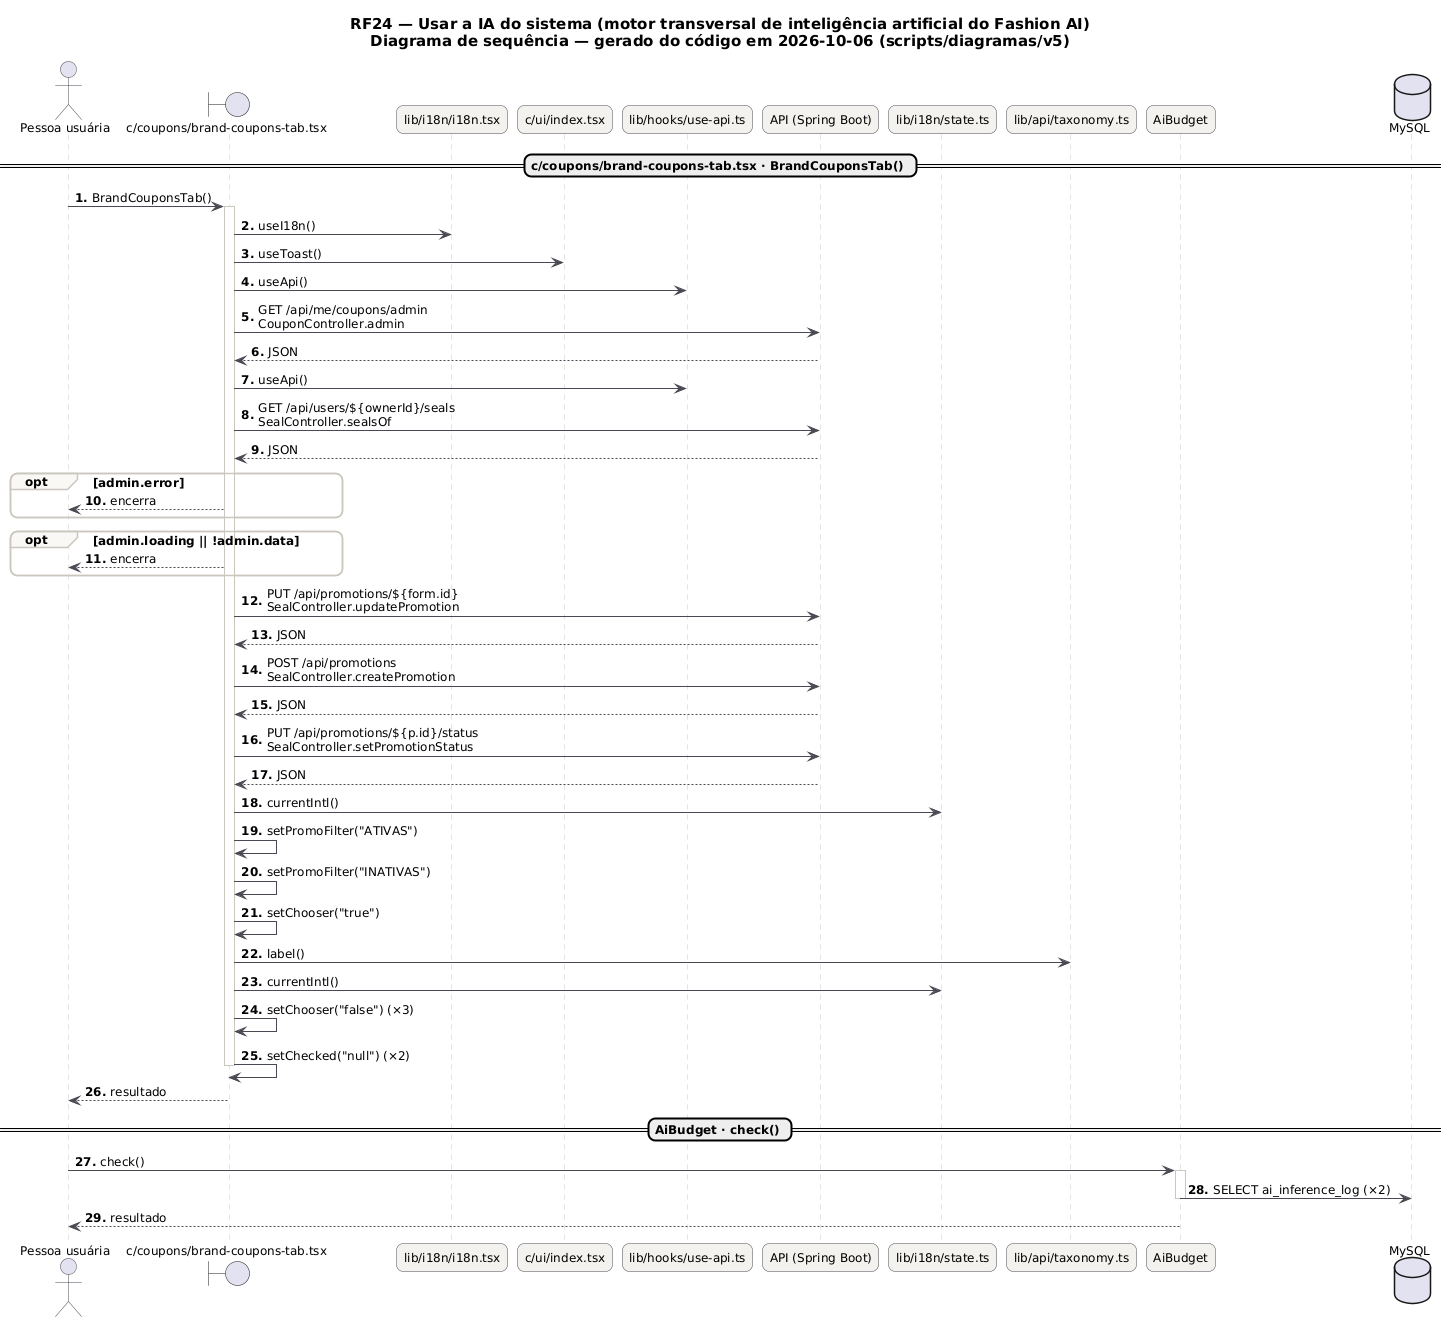

The diagram above was rendered by PlantUML. Its source (embedded in the PNG):
@startuml RF24_Sequencia
skinparam backgroundColor #FFFFFF
skinparam shadowing false
skinparam defaultFontName "DejaVu Sans"
skinparam defaultFontSize 12
skinparam titleFontSize 15
skinparam roundcorner 14
skinparam ArrowColor #52606D
skinparam note {
  BackgroundColor #FFFDEB
  BorderColor #D8CE78
  FontColor #554F24
}
skinparam sequence {
  ArrowColor #4A4852
  LifeLineBorderColor #CBC6BE
  ParticipantBackgroundColor #F4F2EF
  ParticipantBorderColor #4A4852
  ActorBorderColor #4A4852
  GroupBorderColor #CBC6BE
  GroupBackgroundColor #FAF8F5
}
autonumber "<b>0."
title RF24 — Usar a IA do sistema (motor transversal de inteligência artificial do Fashion AI)\nDiagrama de sequência — gerado do código em 2026-10-06 (scripts/diagramas/v5)

actor "Pessoa usuária" as U
boundary "c/coupons/brand-coupons-tab.tsx" as c_coupons_brand_coupons_tab_tsx
participant "lib/i18n/i18n.tsx" as lib_i18n_i18n_tsx
participant "c/ui/index.tsx" as c_ui_index_tsx
participant "lib/hooks/use-api.ts" as lib_hooks_use_api_ts
participant "API (Spring Boot)" as API
participant "lib/i18n/state.ts" as lib_i18n_state_ts
participant "lib/api/taxonomy.ts" as lib_api_taxonomy_ts
participant "AiBudget" as AiBudget
database "MySQL" as DB_MySQL
== c/coupons/brand-coupons-tab.tsx · BrandCouponsTab() ==
U -> c_coupons_brand_coupons_tab_tsx : BrandCouponsTab()
activate c_coupons_brand_coupons_tab_tsx
c_coupons_brand_coupons_tab_tsx -> lib_i18n_i18n_tsx : useI18n()
c_coupons_brand_coupons_tab_tsx -> c_ui_index_tsx : useToast()
c_coupons_brand_coupons_tab_tsx -> lib_hooks_use_api_ts : useApi()
c_coupons_brand_coupons_tab_tsx -> API : GET /api/me/coupons/admin\nCouponController.admin
API --> c_coupons_brand_coupons_tab_tsx : JSON
c_coupons_brand_coupons_tab_tsx -> lib_hooks_use_api_ts : useApi()
c_coupons_brand_coupons_tab_tsx -> API : GET /api/users/${ownerId}/seals\nSealController.sealsOf
API --> c_coupons_brand_coupons_tab_tsx : JSON
opt admin.error
c_coupons_brand_coupons_tab_tsx --> U : encerra
end
opt admin.loading || !admin.data
c_coupons_brand_coupons_tab_tsx --> U : encerra
end
c_coupons_brand_coupons_tab_tsx -> API : PUT /api/promotions/${form.id}\nSealController.updatePromotion
API --> c_coupons_brand_coupons_tab_tsx : JSON
c_coupons_brand_coupons_tab_tsx -> API : POST /api/promotions\nSealController.createPromotion
API --> c_coupons_brand_coupons_tab_tsx : JSON
c_coupons_brand_coupons_tab_tsx -> API : PUT /api/promotions/${p.id}/status\nSealController.setPromotionStatus
API --> c_coupons_brand_coupons_tab_tsx : JSON
c_coupons_brand_coupons_tab_tsx -> lib_i18n_state_ts : currentIntl()
c_coupons_brand_coupons_tab_tsx -> c_coupons_brand_coupons_tab_tsx : setPromoFilter("ATIVAS")
c_coupons_brand_coupons_tab_tsx -> c_coupons_brand_coupons_tab_tsx : setPromoFilter("INATIVAS")
c_coupons_brand_coupons_tab_tsx -> c_coupons_brand_coupons_tab_tsx : setChooser("true")
c_coupons_brand_coupons_tab_tsx -> lib_api_taxonomy_ts : label()
c_coupons_brand_coupons_tab_tsx -> lib_i18n_state_ts : currentIntl()
c_coupons_brand_coupons_tab_tsx -> c_coupons_brand_coupons_tab_tsx : setChooser("false") (×3)
c_coupons_brand_coupons_tab_tsx -> c_coupons_brand_coupons_tab_tsx : setChecked("null") (×2)
deactivate c_coupons_brand_coupons_tab_tsx
c_coupons_brand_coupons_tab_tsx --> U : resultado
== AiBudget · check() ==
U -> AiBudget : check()
activate AiBudget
AiBudget -> DB_MySQL : SELECT ai_inference_log (×2)
deactivate AiBudget
AiBudget --> U : resultado
@enduml